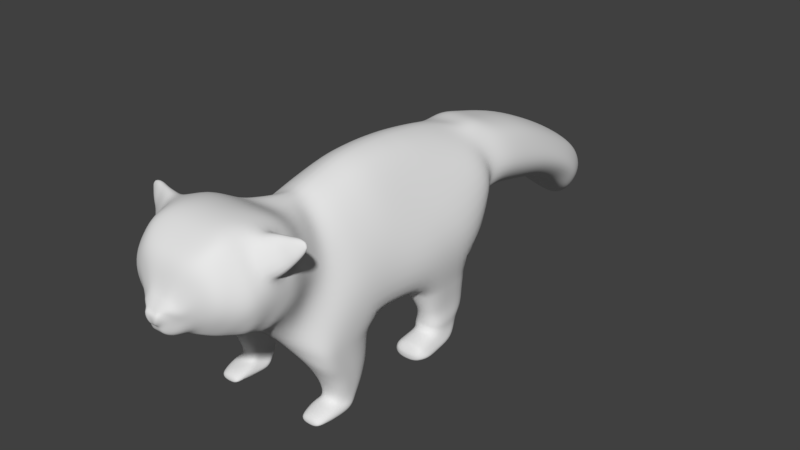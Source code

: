 # Source: redPandaHP.blend  (saved by Blender 2.79.0; exported with 4.5.12 LTS)
import bpy
from mathutils import Matrix  # noqa: F401  (used for matrix-valued properties, if any)

bpy.ops.wm.read_factory_settings(use_empty=True)
scene = bpy.context.scene
scene.name = 'Scene'

# ---- collections
col_collection_1 = bpy.data.collections.new('Collection 1'); scene.collection.children.link(col_collection_1)

# ---- world
world_world = bpy.data.worlds.new('World'); scene.world = world_world
world_world.color = (0.05088, 0.05088, 0.05088)
world_world.use_sun_shadow = False
world_world.sun_shadow_jitter_overblur = 0.0
world_world.cycles.sampling_method = 'MANUAL'

# ---- meshes
me_plane = bpy.data.meshes.new('Plane')
me_plane.from_pydata([(0.0, -2.902, 3.644), (0.0, -3.832, 2.092), (0.0, -2.646, 3.644), (0.0, -3.411, 1.71), (0.0, -2.394, 3.652), (0.0, -2.99, 1.593), (0.0, -2.201, 3.64), (0.0, -2.651, 1.564), (0.0, -1.948, 3.739), (0.0, -2.173, 1.54), (0.0, -1.536, 3.848), (0.0, -1.622, 1.48), (0.0, -1.052, 3.962), (0.0, -1.142, 1.45), (0.0, -0.4288, 3.978), (0.0, -0.4281, 1.325), (0.0, 0.2358, 3.937), (0.0, 0.9527, 1.464), (0.0, 0.9335, 3.837), (0.0, 1.424, 1.766), (0.0, 1.415, 3.729), (0.0, 1.84, 2.015), (0.0, 1.764, 3.638), (0.0, 1.948, 2.289), (0.0, -3.207, 3.822), (0.0, -3.966, 2.168), (0.0, -3.507, 3.972), (0.0, -4.162, 2.271), (0.0, -3.922, 4.041), (0.0, -4.335, 2.3), (0.0, -4.309, 3.978), (0.0, -4.468, 2.3), (0.0, -4.597, 3.816), (0.0, -4.6, 2.323), (0.0, -4.828, 3.631), (0.0, -4.727, 2.3), (0.0, -4.943, 3.401), (0.0, -4.793, 2.282), (0.0, -5.024, 3.089), (0.0, -5.024, 2.351), (0.0, -5.115, 2.965), (0.0, -5.169, 2.451), (0.0, -5.196, 2.85), (0.0, -5.179, 2.576), (0.0, -5.213, 2.818), (0.0, -5.234, 2.59), (0.0, 2.115, 3.671), (0.0, 2.04, 2.311), (0.0, 2.565, 3.536), (0.0, 2.407, 2.294), (0.0, 3.361, 3.337), (0.0, 3.134, 2.105), (0.0, 4.125, 3.016), (0.0, 3.865, 1.942), (0.0, 5.012, 2.548), (0.0, 4.625, 1.62), (0.0, 5.593, 2.142), (0.0, 5.013, 1.32), (0.0, 5.914, 1.714), (0.0, 5.204, 1.139), (0.0, 6.064, 1.388), (0.0, 5.442, 0.884), (0.0, 6.063, 1.102), (0.0, 5.651, 0.7685), (0.5919, -2.646, 3.553), (0.6938, -2.902, 3.644), (0.8889, -3.832, 2.092), (0.8889, -3.411, 1.71), (1.215, -2.99, 1.593), (0.4655, -2.394, 3.48), (1.278, -2.651, 1.564), (0.4912, -2.201, 3.495), (1.278, -2.173, 1.54), (0.4912, -1.948, 3.594), (1.278, -1.622, 1.48), (0.4912, -1.536, 3.704), (1.278, -1.142, 1.45), (0.4912, -1.052, 3.817), (1.278, -0.4281, 1.325), (0.4912, -0.4288, 3.834), (1.278, 0.9527, 1.464), (0.4912, 0.2358, 3.792), (1.111, 1.424, 1.766), (0.4912, 0.9335, 3.692), (0.7226, 1.84, 2.015), (0.4912, 1.415, 3.584), (0.6439, 1.948, 2.289), (0.5473, 1.764, 3.493), (0.9316, -3.207, 3.656), (1.035, -3.966, 2.168), (0.9589, -3.507, 3.819), (1.01, -4.162, 2.271), (0.8433, -4.11, 3.977), (1.031, -4.335, 2.3), (0.797, -4.309, 3.914), (0.7934, -4.468, 2.3), (0.797, -4.452, 3.816), (0.6864, -4.6, 2.323), (0.7093, -4.725, 3.631), (0.4684, -4.727, 2.352), (0.6547, -4.866, 3.401), (0.3733, -4.793, 2.424), (0.1998, -5.024, 3.089), (0.2577, -5.024, 2.351), (0.3192, -5.115, 2.892), (0.1374, -5.169, 2.447), (0.1282, -5.196, 2.85), (0.1237, -5.179, 2.576), (0.06979, -5.213, 2.818), (0.03884, -5.234, 2.59), (0.8332, 2.04, 2.311), (0.5473, 2.115, 3.526), (0.6559, 2.407, 2.294), (0.6696, 2.565, 3.42), (0.6264, 3.134, 2.105), (0.6467, 3.361, 3.221), (0.5889, 3.865, 1.942), (0.607, 4.125, 2.9), (0.5564, 4.625, 1.62), (0.5639, 5.012, 2.433), (0.6034, 5.013, 1.32), (0.5535, 5.593, 2.026), (0.6058, 5.204, 1.139), (0.3939, 5.914, 1.598), (0.3406, 5.442, 0.9307), (0.2846, 6.064, 1.272), (0.1334, 5.626, 0.8313), (0.2186, 6.001, 1.096), (0.1733, 6.063, 1.102), (0.3543, 2.04, 2.311), (0.2602, 1.948, 2.289), (0.1137, -1.536, 3.848), (0.1137, -1.052, 3.962), (0.0636, 5.584, 0.8162), (0.5995, -4.335, 2.3), (0.5659, -4.468, 2.3), (0.6389, -1.142, 1.45), (0.6389, -1.622, 1.48), (0.3555, 2.115, 3.671), (0.2563, 2.565, 3.536), (0.436, -4.309, 3.978), (0.3674, -3.922, 4.041), (0.3649, 2.407, 2.294), (0.1137, -0.4288, 3.978), (0.5412, -4.6, 2.323), (0.3063, -0.4281, 1.325), (0.2393, 3.361, 3.337), (0.6098, -4.597, 3.816), (0.3376, 3.134, 2.105), (0.1137, 0.2358, 3.937), (0.3049, -4.727, 2.3), (0.3063, 0.9527, 1.464), (0.2045, 4.125, 3.016), (0.4404, -4.828, 3.631), (0.3022, 3.865, 1.942), (0.1137, 0.9335, 3.837), (0.2197, -2.902, 3.644), (0.2197, -2.646, 3.644), (0.09575, -4.793, 2.282), (0.6389, 1.424, 1.766), (0.1651, 5.012, 2.548), (0.3378, -4.943, 3.401), (0.373, -3.411, 1.71), (0.2197, -3.832, 2.092), (0.2718, 4.625, 1.62), (0.1137, 1.415, 3.729), (0.08582, -5.024, 2.351), (0.3779, 1.84, 2.015), (0.1542, 5.593, 2.142), (0.1272, -5.024, 3.089), (0.1137, -2.394, 3.652), (0.2666, 5.013, 1.32), (0.3555, 1.764, 3.638), (0.3033, -2.99, 1.593), (0.07321, -5.169, 2.451), (0.1581, 5.914, 1.714), (0.1339, -5.115, 2.974), (0.1137, -2.201, 3.64), (0.1305, 5.204, 1.139), (0.6389, -3.966, 2.168), (0.3033, -2.651, 1.564), (0.01149, -5.179, 2.576), (0.6389, -3.207, 3.822), (0.1663, 6.064, 1.388), (0.05173, -5.196, 2.85), (0.1137, -1.948, 3.739), (0.06465, 5.459, 0.8773), (0.01294, -5.234, 2.59), (0.02815, -5.213, 2.818), (0.6366, -4.162, 2.271), (0.3033, -2.173, 1.54), (0.6389, -3.507, 3.972), (1.122, -1.673, 1.284), (0.7877, -1.673, 1.284), (0.807, -3.207, 1.436), (1.278, -2.99, 1.338), (1.278, -2.664, 1.324), (1.278, -2.205, 1.32), (0.5706, -3.207, 1.436), (0.5721, -2.99, 1.338), (0.5552, -2.664, 1.324), (0.5309, -2.205, 1.32), (1.1, -1.71, 0.9873), (0.8086, -1.71, 0.9873), (1.157, -3.02, 1.14), (1.27, -2.791, 1.042), (1.27, -2.523, 1.027), (1.27, -2.146, 1.023), (0.754, -3.02, 1.14), (0.6788, -2.791, 1.042), (0.6788, -2.523, 1.027), (0.6788, -2.146, 1.023), (1.065, -1.72, 0.8), (0.828, -1.72, 0.8), (1.108, -2.82, 0.8155), (1.256, -2.555, 0.7497), (1.256, -2.348, 0.7614), (1.256, -2.058, 0.7938), (0.7809, -2.82, 0.8155), (0.7159, -2.555, 0.7497), (0.7159, -2.348, 0.7614), (0.7159, -2.058, 0.7938), (1.028, -1.783, 0.5653), (0.8676, -1.783, 0.565), (1.134, -2.661, 0.4999), (1.229, -2.45, 0.4341), (1.229, -2.285, 0.4459), (1.229, -2.053, 0.5003), (0.7584, -2.661, 0.4999), (0.7915, -2.45, 0.4341), (0.7915, -2.285, 0.4458), (0.7915, -2.053, 0.4952), (1.016, -1.968, 0.3351), (0.9199, -1.968, 0.3351), (1.088, -2.65, 0.2918), (1.192, -2.473, 0.2037), (1.22, -2.365, 0.1948), (1.198, -2.179, 0.2026), (0.8174, -2.645, 0.285), (0.7664, -2.474, 0.1939), (0.7664, -2.366, 0.1958), (0.7664, -2.179, 0.1978), (1.127, -2.119, 0.1829), (0.8672, -2.119, 0.1829), (1.146, -2.824, 0.2395), (1.24, -2.642, 0.2033), (1.265, -2.463, 0.1393), (1.233, -2.297, 0.1375), (0.7628, -2.819, 0.237), (0.7224, -2.631, 0.1993), (0.6942, -2.467, 0.1425), (0.7019, -2.297, 0.135), (1.245, -2.266, 0.07374), (0.7468, -2.266, 0.07374), (1.118, -3.103, 0.1143), (1.118, -3.1, 0.01025), (1.226, -2.514, -0.01374), (1.213, -2.436, 0.02804), (0.7989, -3.103, 0.1143), (0.7989, -3.1, 0.01025), (0.6839, -2.514, -0.008918), (0.6839, -2.425, 0.02419), (1.253, -0.3241, 1.177), (1.253, 0.9517, 1.262), (0.4949, -0.3241, 1.177), (0.5225, 0.9517, 1.262), (1.215, -0.208, 0.9243), (1.215, 0.9086, 0.9499), (0.7012, -0.208, 0.9243), (0.7012, 0.9086, 0.9499), (1.198, -0.1351, 0.7123), (1.198, 0.904, 0.6887), (0.719, -0.1351, 0.7123), (0.719, 0.904, 0.6887), (1.269, -0.1222, 0.5262), (1.179, 0.8356, 0.5656), (0.6477, -0.1222, 0.5262), (0.7373, 0.8356, 0.5656), (1.22, -0.1301, 0.4782), (1.11, 0.7576, 0.392), (0.6208, -0.1301, 0.4782), (0.8015, 0.7576, 0.392), (1.2, -0.1595, 0.4015), (1.327, 0.5075, 0.08819), (0.7293, -0.1595, 0.4015), (0.5853, 0.5075, 0.08819), (1.184, -0.2189, 0.3787), (1.322, 0.05028, -0.008094), (0.7283, -0.2189, 0.3787), (0.5899, 0.05028, -0.008094), (1.157, -0.4711, 0.3116), (1.413, -0.3095, 0.002939), (0.7545, -0.4711, 0.3116), (0.4987, -0.3095, 0.002939), (1.181, -0.5067, 0.2627), (1.305, -0.4663, -0.001545), (0.7305, -0.5067, 0.2627), (0.6071, -0.4663, -0.001545), (1.14, -0.5974, 0.1515), (1.14, -0.589, 0.0009389), (0.7716, -0.5974, 0.1515), (0.7716, -0.589, 0.0009389), (0.0, -5.253, 2.792), (0.0, -5.263, 2.724), (0.0, 5.892, 0.8936), (1.175, -3.212, 3.126), (1.281, -3.522, 2.609), (1.013, -3.156, 2.354), (1.098, -2.901, 2.999), (1.057, -2.791, 2.28), (0.9885, -2.593, 2.966), (1.224, -2.501, 2.256), (0.9885, -2.351, 2.948), (1.333, -2.098, 2.273), (0.9885, -2.023, 3.006), (1.333, -1.593, 2.27), (0.9885, -1.565, 3.059), (1.333, -1.112, 2.287), (0.9885, -1.082, 3.124), (1.445, -0.4283, 2.21), (0.9885, -0.4285, 3.094), (1.445, 0.7137, 2.288), (0.9885, 0.4747, 3.112), (1.333, 1.261, 2.456), (0.9885, 1.097, 3.147), (1.177, 1.698, 2.586), (0.9885, 1.557, 3.158), (0.9751, 1.887, 2.739), (0.8, 1.825, 3.188), (1.278, -3.46, 3.27), (1.278, -3.713, 2.719), (1.297, -3.725, 3.204), (1.278, -3.944, 2.838), (1.229, -4.248, 3.26), (1.278, -4.197, 2.881), (1.119, -4.362, 3.418), (1.278, -4.415, 2.859), (1.017, -4.598, 3.318), (1.09, -4.599, 2.821), (0.9297, -4.794, 3.188), (0.8862, -4.761, 2.744), (0.6206, -4.91, 3.049), (0.5544, -4.876, 2.698), (0.4999, -4.994, 2.874), (0.3507, -4.965, 2.659), (0.3205, -5.084, 2.811), (0.2984, -5.053, 2.699), (0.1643, -5.19, 2.812), (0.1834, -5.184, 2.687), (0.1552, -5.253, 2.792), (0.116, -5.266, 2.666), (0.9467, 2.065, 2.764), (0.8, 2.09, 3.218), (1.047, 2.459, 2.708), (0.8764, 2.512, 3.122), (1.017, 3.209, 2.516), (0.8504, 3.285, 2.926), (0.9777, 3.952, 2.3), (0.8116, 4.038, 2.658), (0.9408, 4.754, 1.929), (0.7699, 4.883, 2.239), (0.8669, 5.207, 1.594), (0.6938, 5.4, 1.868), (0.6271, 5.441, 1.331), (0.6274, 5.678, 1.522), (0.3762, 5.65, 1.052), (0.3759, 5.857, 1.22), (0.1655, 5.788, 0.8796), (0.1649, 5.926, 0.9906), (0.02818, 5.892, 0.8936), (0.04108, -5.263, 2.724), (0.04493, -5.253, 2.792), (1.139, -3.0, 0.1987), (1.27, -3.057, -0.001963), (0.7701, -3.0, 0.1987), (0.6912, -3.057, -0.001963), (0.0, -0.09651, 3.958), (0.0, 0.2623, 1.394), (0.4912, -0.09651, 3.813), (1.278, 0.2623, 1.394), (0.3063, 0.2623, 1.394), (0.1137, -0.09651, 3.958), (1.253, 0.3138, 1.22), (0.4966, 0.3138, 1.22), (1.215, 0.3503, 0.9371), (0.7012, 0.3503, 0.9371), (1.198, 0.3845, 0.7005), (0.719, 0.3845, 0.7005), (1.224, 0.3567, 0.4938), (0.6925, 0.3567, 0.4938), (1.241, 0.3137, 0.3474), (0.7564, 0.3137, 0.3474), (1.272, 0.174, 0.2093), (0.6573, 0.174, 0.2093), (1.253, -0.0843, 0.1853), (0.6591, -0.0843, 0.1853), (1.285, -0.3903, 0.1951), (0.6266, -0.3903, 0.1951), (1.243, -0.5296, 0.1489), (0.6688, -0.5296, 0.1489), (1.14, -0.5932, 0.0762), (0.7716, -0.5932, 0.0762), (0.9885, 0.0231, 3.103), (1.445, 0.1427, 2.249), (1.085, -3.534, 3.829), (0.9776, -3.988, 3.98), (1.399, -3.737, 3.262), (1.336, -4.116, 3.314), (1.279, -3.624, 3.855), (1.196, -3.84, 3.984), (1.523, -3.748, 3.428), (1.474, -3.919, 3.476), (1.415, -3.567, 3.859), (1.354, -3.793, 3.954), (1.596, -3.698, 3.542), (1.559, -3.876, 3.579), (1.544, -3.584, 3.886), (1.503, -3.735, 3.945), (1.665, -3.664, 3.67), (1.64, -3.783, 3.691), (1.619, -3.619, 3.876), (1.596, -3.702, 3.908), (1.687, -3.662, 3.753), (1.673, -3.729, 3.764), (1.658, -3.645, 3.866), (1.646, -3.689, 3.883), (1.694, -3.668, 3.8), (1.687, -3.704, 3.806)], [], [(4, 2, 157, 170), (55, 57, 171, 164), (22, 20, 165, 172), (3, 5, 173, 162), (41, 39, 166, 174), (21, 23, 130, 167), (58, 56, 168, 175), (38, 40, 176, 169), (6, 4, 170, 177), (57, 59, 178, 171), (25, 1, 163, 179), (5, 7, 180, 173), (43, 41, 174, 181), (0, 24, 182, 156), (60, 58, 175, 183), (40, 42, 184, 176), (8, 6, 177, 185), (59, 61, 186, 178), (303, 45, 187, 370), (27, 25, 179, 189), (7, 9, 190, 180), (45, 43, 181, 187), (24, 26, 191, 182), (62, 60, 183, 128), (42, 44, 188, 184), (10, 8, 185, 131), (61, 63, 133, 186), (29, 27, 189, 134), (9, 11, 137, 190), (46, 22, 172, 138), (26, 28, 141, 191), (306, 66, 67, 307), (307, 67, 68, 309), (309, 68, 70, 311), (311, 70, 72, 313), (313, 72, 74, 315), (315, 74, 76, 317), (317, 76, 78, 319), (403, 379, 80, 321), (321, 80, 82, 323), (323, 82, 84, 325), (325, 84, 86, 327), (305, 65, 88, 329), (329, 88, 90, 331), (92, 333, 407, 405), (333, 92, 94, 335), (335, 94, 96, 337), (337, 96, 98, 339), (339, 98, 100, 341), (341, 100, 102, 343), (343, 102, 104, 345), (345, 104, 106, 347), (347, 106, 108, 349), (327, 86, 110, 351), (351, 110, 112, 353), (353, 112, 114, 355), (355, 114, 116, 357), (357, 116, 118, 359), (359, 118, 120, 361), (361, 120, 122, 363), (363, 122, 124, 365), (365, 124, 126, 367), (367, 126, 369), (369, 128, 127), (130, 129, 110, 86), (132, 131, 75, 77), (133, 369, 126), (135, 134, 93, 95), (137, 136, 76, 74), (139, 138, 111, 113), (141, 140, 94, 92), (129, 142, 112, 110), (143, 132, 77, 79), (144, 135, 95, 97), (136, 145, 78, 76), (146, 139, 113, 115), (140, 147, 96, 94), (142, 148, 114, 112), (381, 143, 79, 378), (150, 144, 97, 99), (78, 145, 264, 262), (152, 146, 115, 117), (147, 153, 98, 96), (148, 154, 116, 114), (155, 149, 81, 83), (157, 156, 65, 64), (158, 150, 99, 101), (151, 159, 82, 80), (160, 152, 117, 119), (153, 161, 100, 98), (163, 162, 67, 66), (154, 164, 118, 116), (165, 155, 83, 85), (166, 158, 101, 103), (159, 167, 84, 82), (168, 160, 119, 121), (161, 169, 102, 100), (170, 157, 64, 69), (164, 171, 120, 118), (172, 165, 85, 87), (67, 162, 198, 194), (174, 166, 103, 105), (167, 130, 86, 84), (175, 168, 121, 123), (169, 176, 104, 102), (177, 170, 69, 71), (171, 178, 122, 120), (179, 163, 66, 89), (68, 67, 194, 195), (181, 174, 105, 107), (156, 182, 88, 65), (183, 175, 123, 125), (176, 184, 106, 104), (185, 177, 71, 73), (178, 186, 124, 122), (370, 187, 109, 350), (189, 179, 89, 91), (137, 74, 192, 193), (187, 181, 107, 109), (182, 191, 90, 88), (128, 183, 125, 127), (184, 188, 108, 106), (131, 185, 73, 75), (186, 133, 126, 124), (134, 189, 91, 93), (70, 68, 195, 196), (138, 172, 87, 111), (191, 141, 92, 90), (36, 38, 169, 161), (56, 54, 160, 168), (19, 21, 167, 159), (39, 37, 158, 166), (20, 18, 155, 165), (53, 55, 164, 154), (1, 3, 162, 163), (34, 36, 161, 153), (54, 52, 152, 160), (17, 19, 159, 151), (37, 35, 150, 158), (2, 0, 156, 157), (18, 16, 149, 155), (51, 53, 154, 148), (32, 34, 153, 147), (52, 50, 146, 152), (377, 17, 151, 380), (35, 33, 144, 150), (376, 14, 143, 381), (49, 51, 148, 142), (30, 32, 147, 140), (50, 48, 139, 146), (13, 15, 145, 136), (33, 31, 135, 144), (14, 12, 132, 143), (47, 49, 142, 129), (28, 30, 140, 141), (48, 46, 138, 139), (11, 13, 136, 137), (31, 29, 134, 135), (63, 304, 369, 133), (12, 10, 131, 132), (23, 47, 129, 130), (304, 62, 128, 369), (199, 200, 210, 209), (192, 197, 207, 202), (193, 192, 202, 203), (200, 201, 211, 210), (190, 137, 193, 201), (173, 180, 200, 199), (74, 72, 197, 192), (162, 173, 199, 198), (180, 190, 201, 200), (72, 70, 196, 197), (204, 208, 218, 214), (205, 204, 214, 215), (209, 210, 220, 219), (202, 207, 217, 212), (195, 194, 204, 205), (194, 198, 208, 204), (198, 199, 209, 208), (196, 195, 205, 206), (201, 193, 203, 211), (197, 196, 206, 207), (214, 218, 228, 224), (215, 214, 224, 225), (219, 220, 230, 229), (212, 217, 227, 222), (208, 209, 219, 218), (206, 205, 215, 216), (211, 203, 213, 221), (207, 206, 216, 217), (210, 211, 221, 220), (203, 202, 212, 213), (226, 225, 235, 236), (228, 229, 239, 238), (224, 228, 238, 234), (225, 224, 234, 235), (218, 219, 229, 228), (216, 215, 225, 226), (221, 213, 223, 231), (217, 216, 226, 227), (220, 221, 231, 230), (213, 212, 222, 223), (241, 233, 243, 251), (236, 235, 245, 246), (238, 239, 249, 248), (234, 238, 248, 244), (231, 223, 233, 241), (227, 226, 236, 237), (230, 231, 241, 240), (223, 222, 232, 233), (222, 227, 237, 232), (229, 230, 240, 239), (247, 246, 256, 257), (251, 243, 253, 261), (246, 245, 373, 256), (248, 249, 375, 374), (237, 236, 246, 247), (240, 241, 251, 250), (233, 232, 242, 243), (232, 237, 247, 242), (239, 240, 250, 249), (235, 234, 244, 245), (254, 258, 259, 255), (375, 260, 256, 373), (260, 261, 257, 256), (261, 253, 252, 257), (250, 251, 261, 260), (243, 242, 252, 253), (242, 247, 257, 252), (249, 250, 260, 375), (245, 244, 372, 373), (244, 248, 374, 372), (383, 265, 269, 385), (380, 151, 265, 383), (379, 78, 262, 382), (151, 80, 263, 265), (269, 267, 271, 273), (262, 264, 268, 266), (265, 263, 267, 269), (382, 262, 266, 384), (386, 270, 274, 388), (384, 266, 270, 386), (385, 269, 273, 387), (266, 268, 272, 270), (389, 277, 281, 391), (387, 273, 277, 389), (270, 272, 276, 274), (273, 271, 275, 277), (281, 279, 283, 285), (274, 276, 280, 278), (277, 275, 279, 281), (388, 274, 278, 390), (393, 285, 289, 395), (390, 278, 282, 392), (391, 281, 285, 393), (278, 280, 284, 282), (286, 288, 292, 290), (282, 284, 288, 286), (285, 283, 287, 289), (392, 282, 286, 394), (293, 291, 295, 297), (289, 287, 291, 293), (394, 286, 290, 396), (395, 289, 293, 397), (399, 297, 301, 401), (396, 290, 294, 398), (397, 293, 297, 399), (290, 292, 296, 294), (401, 301, 299, 400), (294, 296, 300, 298), (297, 295, 299, 301), (398, 294, 298, 400), (188, 371, 349, 108), (371, 370, 350, 349), (127, 368, 369), (368, 367, 369), (125, 366, 368, 127), (366, 365, 367, 368), (123, 364, 366, 125), (364, 363, 365, 366), (121, 362, 364, 123), (362, 361, 363, 364), (119, 360, 362, 121), (360, 359, 361, 362), (117, 358, 360, 119), (358, 357, 359, 360), (115, 356, 358, 117), (356, 355, 357, 358), (113, 354, 356, 115), (354, 353, 355, 356), (111, 352, 354, 113), (352, 351, 353, 354), (87, 328, 352, 111), (328, 327, 351, 352), (107, 348, 350, 109), (348, 347, 349, 350), (105, 346, 348, 107), (346, 345, 347, 348), (103, 344, 346, 105), (344, 343, 345, 346), (101, 342, 344, 103), (342, 341, 343, 344), (99, 340, 342, 101), (340, 339, 341, 342), (97, 338, 340, 99), (338, 337, 339, 340), (95, 336, 338, 97), (336, 335, 337, 338), (93, 334, 336, 95), (334, 333, 335, 336), (91, 332, 334, 93), (332, 331, 333, 334), (89, 330, 332, 91), (330, 329, 331, 332), (66, 306, 330, 89), (306, 305, 329, 330), (85, 326, 328, 87), (326, 325, 327, 328), (83, 324, 326, 85), (324, 323, 325, 326), (81, 322, 324, 83), (322, 321, 323, 324), (378, 402, 322, 81), (402, 403, 321, 322), (77, 318, 320, 79), (318, 317, 319, 320), (75, 316, 318, 77), (316, 315, 317, 318), (73, 314, 316, 75), (314, 313, 315, 316), (71, 312, 314, 73), (312, 311, 313, 314), (69, 310, 312, 71), (310, 309, 311, 312), (64, 308, 310, 69), (308, 307, 309, 310), (65, 305, 308, 64), (305, 306, 307, 308), (44, 302, 371, 188), (302, 303, 370, 371), (254, 255, 373, 372), (258, 254, 372, 374), (255, 259, 375, 373), (259, 258, 374, 375), (320, 319, 403, 402), (79, 320, 402, 378), (295, 398, 400, 299), (300, 401, 400, 298), (292, 397, 399, 296), (291, 396, 398, 295), (296, 399, 401, 300), (288, 395, 397, 292), (287, 394, 396, 291), (283, 392, 394, 287), (280, 391, 393, 284), (279, 390, 392, 283), (284, 393, 395, 288), (275, 388, 390, 279), (272, 387, 389, 276), (276, 389, 391, 280), (268, 385, 387, 272), (267, 384, 386, 271), (271, 386, 388, 275), (263, 382, 384, 267), (80, 379, 382, 263), (145, 380, 383, 264), (264, 383, 385, 268), (16, 376, 381, 149), (15, 377, 380, 145), (149, 381, 378, 81), (319, 78, 379, 403), (406, 404, 408, 410), (331, 90, 404, 406), (90, 92, 405, 404), (333, 331, 406, 407), (409, 411, 415, 413), (405, 407, 411, 409), (404, 405, 409, 408), (407, 406, 410, 411), (415, 414, 418, 419), (408, 409, 413, 412), (411, 410, 414, 415), (410, 408, 412, 414), (417, 419, 423, 421), (414, 412, 416, 418), (413, 415, 419, 417), (412, 413, 417, 416), (421, 423, 427, 425), (416, 417, 421, 420), (419, 418, 422, 423), (418, 416, 420, 422), (426, 424, 425, 427), (420, 421, 425, 424), (423, 422, 426, 427), (422, 420, 424, 426)])
me_plane.polygons.foreach_set('use_smooth', [True] * 395)
me_plane.use_remesh_preserve_volume = False
me_plane.use_remesh_preserve_attributes = False
me_plane.use_mirror_vertex_groups = False
me_plane.update()

# ---- objects
ob_plane = bpy.data.objects.new('Plane', me_plane)

# ---- transforms, parenting, visibility, modifiers, constraints
ob_plane.location = (0.0, 0.0, 0.0)
ob_plane.lineart.crease_threshold = 0.0
_m = ob_plane.modifiers.new('Mirror', 'MIRROR')
_m.use_clip = True
_m = ob_plane.modifiers.new('Subsurf', 'SUBSURF')
_m.uv_smooth = 'PRESERVE_CORNERS'
_m.quality = 2
_m.levels = 2
_m.show_only_control_edges = False

# ---- collection membership
col_collection_1.objects.link(ob_plane)

# ---- scene / render settings (as saved in the file)
scene.frame_start = 1; scene.frame_end = 250; scene.frame_set(1)
scene.render.engine = 'BLENDER_EEVEE_NEXT'
scene.render.resolution_percentage = 50
scene.render.dither_intensity = 0.0
scene.cycles.use_denoising = False
scene.cycles.samples = 128
scene.cycles.sampling_pattern = 'TABULATED_SOBOL'
scene.cycles.use_adaptive_sampling = False
scene.cycles.use_light_tree = False
scene.cycles.blur_glossy = 0.0
scene.cycles.sample_clamp_indirect = 0.0
scene.view_settings.view_transform = 'Standard'
bpy.context.view_layer.update()

# ---- added for rendering (the .blend has no active camera and no usable light): camera, sun
cam_auto = bpy.data.cameras.new('AutoCamera')
cam_auto.lens = 50.0
cam_auto.sensor_width = 36.0
cam_auto.clip_end = 1000.0
ob_auto_camera = bpy.data.objects.new('AutoCamera', cam_auto)
scene.collection.objects.link(ob_auto_camera)
ob_auto_camera.location = (11.5666, -13.481, 11.267)
ob_auto_camera.rotation_euler = (1.09748, -7.21219e-08, 0.694738)
scene.camera = ob_auto_camera
light_auto_sun = bpy.data.lights.new('AutoSun', 'SUN')
light_auto_sun.energy = 3.0
light_auto_sun.angle = 0.0523599
ob_auto_sun = bpy.data.objects.new('AutoSun', light_auto_sun)
scene.collection.objects.link(ob_auto_sun)
ob_auto_sun.rotation_euler = (0.872665, 0.174533, 0.523599)
bpy.context.view_layer.update()
